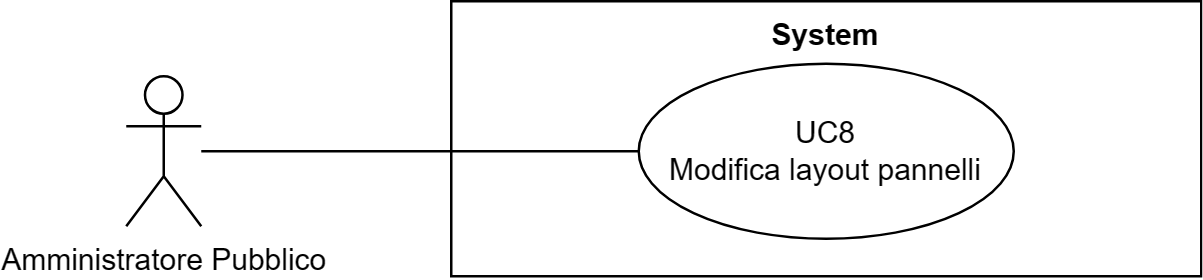

The diagram above was exported from draw.io. Its source (the exported page's mxGraphModel, read from the mxfile embedded in the PNG):
<mxGraphModel dx="41626" dy="759" grid="1" gridSize="10" guides="1" tooltips="1" connect="1" arrows="1" fold="1" page="1" pageScale="1" pageWidth="20000" pageHeight="20000" math="0" shadow="0">
  <root>
    <mxCell id="0" />
    <mxCell id="1" parent="0" />
    <mxCell id="2" value="Amministratore Pubblico" style="shape=umlActor;verticalLabelPosition=bottom;verticalAlign=top;html=1;outlineConnect=0;" vertex="1" parent="1">
      <mxGeometry x="-19930" y="1200" width="30" height="60" as="geometry" />
    </mxCell>
    <mxCell id="3" value="System" style="shape=rect;html=1;verticalAlign=top;fontStyle=1;whiteSpace=wrap;align=center;" vertex="1" parent="1">
      <mxGeometry x="-19800" y="1170" width="300" height="110" as="geometry" />
    </mxCell>
    <mxCell id="4" value="UC8&lt;br&gt;Modifica layout pannelli" style="ellipse;whiteSpace=wrap;html=1;" vertex="1" parent="1">
      <mxGeometry x="-19725" y="1195" width="150" height="70" as="geometry" />
    </mxCell>
    <mxCell id="5" value="" style="edgeStyle=none;html=1;endArrow=none;verticalAlign=bottom;rounded=0;" edge="1" source="2" target="4" parent="1">
      <mxGeometry width="160" relative="1" as="geometry">
        <mxPoint x="-19850" y="1275" as="sourcePoint" />
        <mxPoint x="-19690" y="1275" as="targetPoint" />
      </mxGeometry>
    </mxCell>
  </root>
</mxGraphModel>